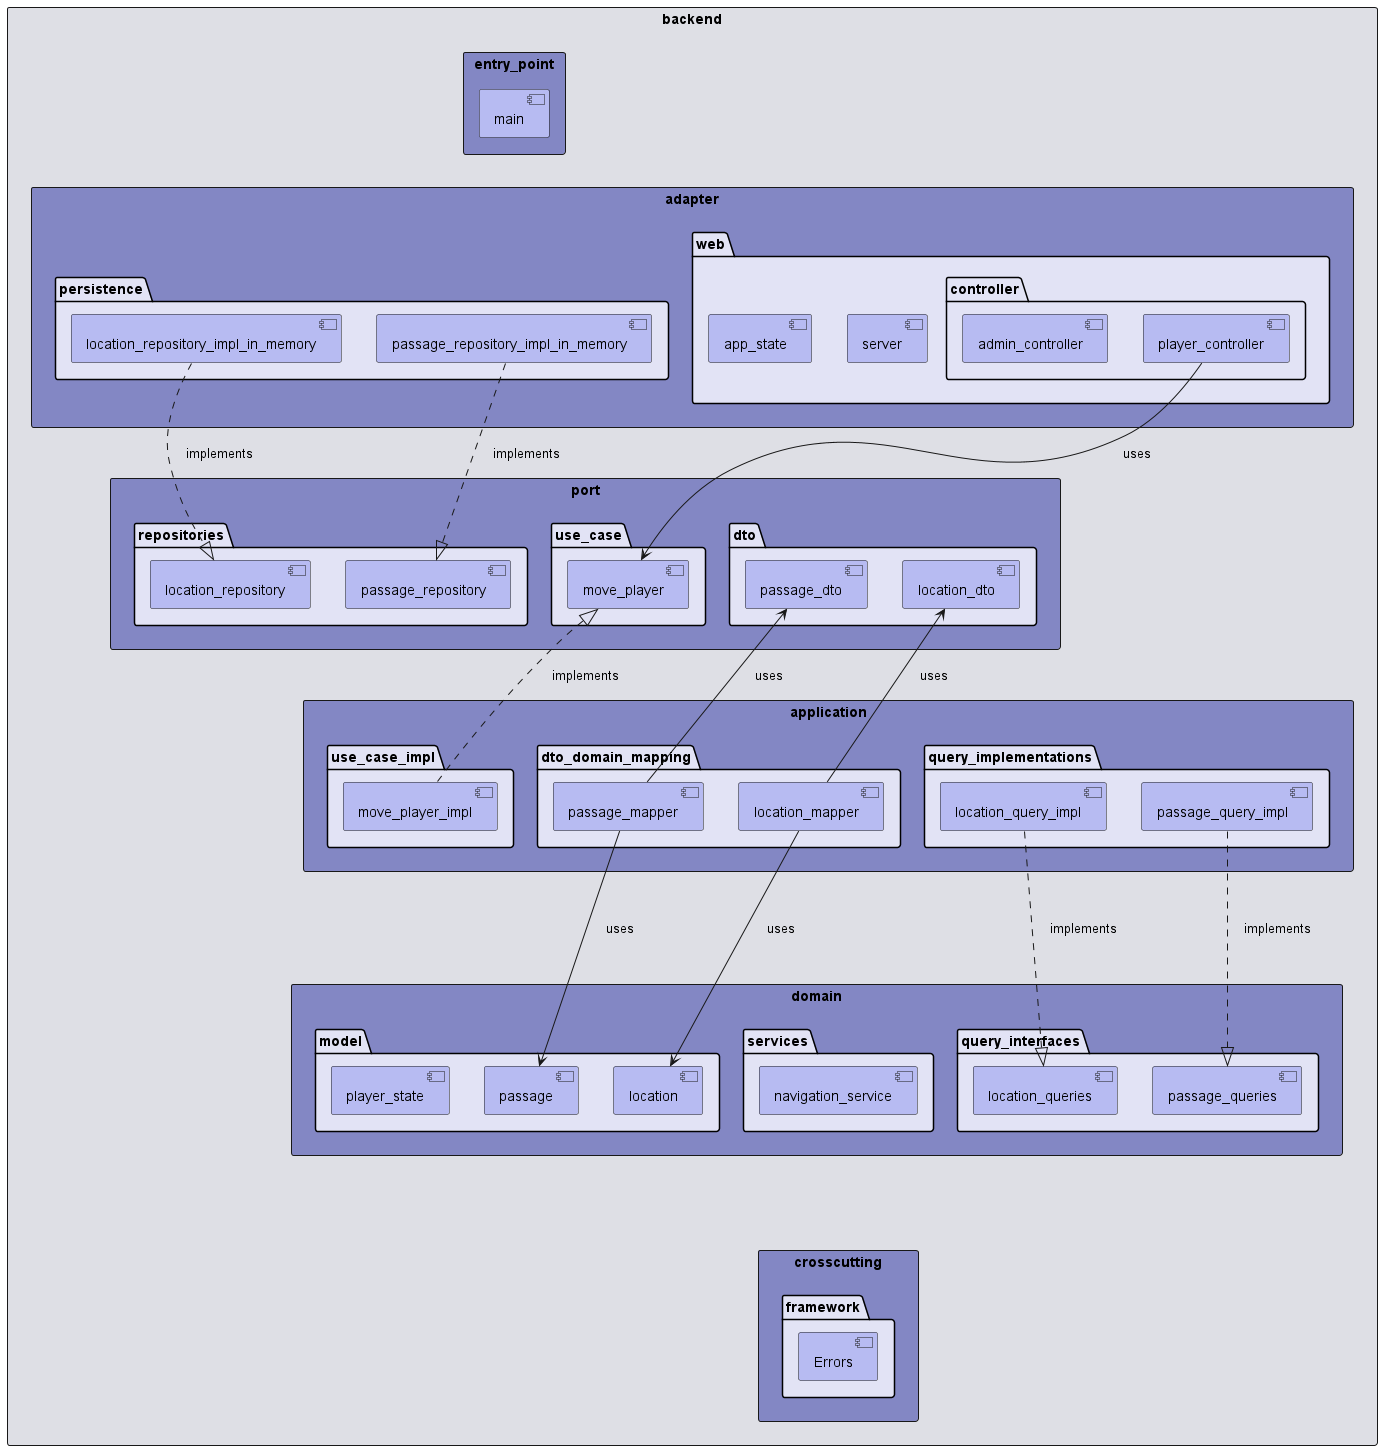

The diagram above was rendered by PlantUML. Its source (embedded in the PNG):
@startuml
top to bottom direction

rectangle "backend" #DEDFE5 {

rectangle "crosscutting" #8387C4 {
    package "framework" #E2E3F5 {
        [Errors] #B7BBF2
    }
}

rectangle "domain" #8387C4 {

    package "model" #E2E3F5 {
        [location] #B7BBF2
        [passage] #B7BBF2
        [player_state] #B7BBF2
    }

    package "services" #E2E3F5 {
        [navigation_service] #B7BBF2
    }

    package "query_interfaces" #E2E3F5 {
            [location_queries] #B7BBF2
            [passage_queries] #B7BBF2
    }
}

rectangle "application" #8387C4 {

    package "query_implementations" #E2E3F5 {
        [location_query_impl] #B7BBF2
        [passage_query_impl] #B7BBF2
      }

    package "use_case_impl" #E2E3F5 {
        [move_player_impl] #B7BBF2
      }

    package "dto_domain_mapping" #E2E3F5 {
             [location_mapper] #B7BBF2
             [passage_mapper] #B7BBF2
    }

}

rectangle "port" #8387C4 {

    package "dto" #E2E3F5 {
        [location_dto] #B7BBF2
        [passage_dto] #B7BBF2
      }

    package "use_case" #E2E3F5 {
        [move_player] #B7BBF2
      }

    package "repositories" #E2E3F5 {
        [location_repository] #B7BBF2
        [passage_repository] #B7BBF2
      }

    package "dto_domain_mapping" #E2E3F5 {
             [location_mapper] #B7BBF2
             [passage_mapper] #B7BBF2
    }

}


rectangle "adapter" #8387C4 {

    package "persistence" #E2E3F5 {
        [location_repository_impl_in_memory] #B7BBF2
        [passage_repository_impl_in_memory] #B7BBF2
      }

    package "web" #E2E3F5 {
        package "controller" #E2E3F5 {
                [player_controller] #B7BBF2
                [admin_controller] #B7BBF2
           }
         [server]   #B7BBF2
         [app_state] #B7BBF2
      }
}

rectangle "entry_point" #8387C4 {

    [main] #B7BBF2

}

}

' ***********************
' layout
' ***********************

' layer domain
        [location]-[hidden]--[Errors]
        [passage]-[hidden]--[Errors]
        [navigation_service]-[hidden]--[Errors]
        [location_queries]-[hidden]--[Errors]
        [passage_queries]-[hidden]--[Errors]



' layer application
        [location_query_impl]-[hidden]-[passage_queries]

' layer port

          [move_player]-[hidden]-[passage_mapper]
          [passage_repository]-[hidden]-[passage_mapper]


' layer port - application

          [move_player]-[hidden]-[passage_mapper]
          [passage_repository]-[hidden]-[passage_mapper]

' layer adapter

          [location_repository_impl_in_memory]-[hidden]-[location_repository]


          [main]-[hidden]-[location_repository_impl_in_memory]
          [main]-[hidden]-[passage_repository_impl_in_memory]
           [main]-[hidden]-[player_controller]

' ***********************
' implements
' ***********************

        [move_player_impl].|>[move_player] : "    implements"
        [passage_repository_impl_in_memory].|>[passage_repository] : "    implements"
        [location_repository_impl_in_memory].|>[location_repository] : "    implements"


        [passage_query_impl]...|>[passage_queries]: "    implements"
        [location_query_impl]...|>[location_queries]: "    implements"

        [player_controller] --> [move_player]: "    uses"
'          [navigation_service] --> [location_queries]: "    uses"
'         [navigation_service] --> [passage_queries]: "    uses"

          [passage_mapper] -> [passage]: "    uses"
         [location_mapper] -> [location]: "    uses"

          [passage_mapper] -> [passage_dto]: "    uses"
         [location_mapper] -> [location_dto]: "    uses"


@enduml